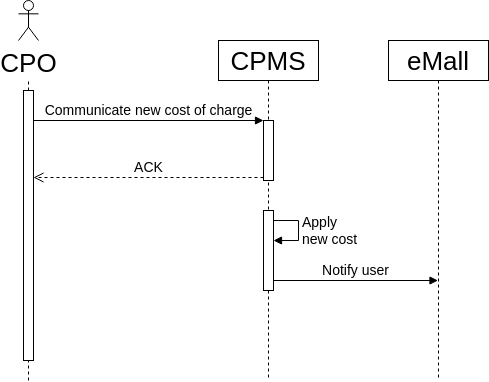

The diagram above was exported from draw.io. Its source (the exported page's mxGraphModel, read from the mxfile embedded in the PNG):
<mxGraphModel dx="1213" dy="525" grid="1" gridSize="10" guides="1" tooltips="1" connect="1" arrows="1" fold="1" page="0" pageScale="1" pageWidth="850" pageHeight="1100" math="0" shadow="0">
  <root>
    <mxCell id="0" />
    <mxCell id="1" parent="0" />
    <mxCell id="-8IOhmbhTT8HpA4gYv_0-12" value="CPO" style="shape=umlActor;verticalLabelPosition=bottom;verticalAlign=top;html=1;outlineConnect=0;fontSize=26;" vertex="1" parent="1">
      <mxGeometry x="-190" y="220" width="20" height="40" as="geometry" />
    </mxCell>
    <mxCell id="-8IOhmbhTT8HpA4gYv_0-13" value="" style="endArrow=none;dashed=1;html=1;rounded=0;labelBackgroundColor=none;fontSize=26;startArrow=none;" edge="1" parent="1" source="-8IOhmbhTT8HpA4gYv_0-18">
      <mxGeometry width="50" height="50" relative="1" as="geometry">
        <mxPoint x="-180" y="600" as="sourcePoint" />
        <mxPoint x="-180" y="300" as="targetPoint" />
      </mxGeometry>
    </mxCell>
    <mxCell id="-8IOhmbhTT8HpA4gYv_0-17" value="CPMS" style="shape=umlLifeline;perimeter=lifelinePerimeter;whiteSpace=wrap;html=1;container=1;collapsible=0;recursiveResize=0;outlineConnect=0;fontSize=26;" vertex="1" parent="1">
      <mxGeometry x="10" y="260" width="100" height="340" as="geometry" />
    </mxCell>
    <mxCell id="-8IOhmbhTT8HpA4gYv_0-20" value="" style="html=1;points=[];perimeter=orthogonalPerimeter;fontSize=14;" vertex="1" parent="-8IOhmbhTT8HpA4gYv_0-17">
      <mxGeometry x="45" y="80" width="10" height="60" as="geometry" />
    </mxCell>
    <mxCell id="-8IOhmbhTT8HpA4gYv_0-24" value="" style="html=1;points=[];perimeter=orthogonalPerimeter;fontSize=26;" vertex="1" parent="-8IOhmbhTT8HpA4gYv_0-17">
      <mxGeometry x="45" y="170" width="10" height="80" as="geometry" />
    </mxCell>
    <mxCell id="-8IOhmbhTT8HpA4gYv_0-25" value="&lt;div&gt;Apply &lt;br&gt;&lt;/div&gt;&lt;div&gt;new cost&lt;/div&gt;" style="edgeStyle=orthogonalEdgeStyle;html=1;align=left;spacingLeft=2;endArrow=block;rounded=0;labelBackgroundColor=none;fontSize=14;" edge="1" target="-8IOhmbhTT8HpA4gYv_0-24" parent="-8IOhmbhTT8HpA4gYv_0-17" source="-8IOhmbhTT8HpA4gYv_0-24">
      <mxGeometry relative="1" as="geometry">
        <mxPoint x="50" y="150" as="sourcePoint" />
        <Array as="points">
          <mxPoint x="80" y="180" />
          <mxPoint x="80" y="200" />
        </Array>
        <mxPoint x="60" y="200" as="targetPoint" />
      </mxGeometry>
    </mxCell>
    <mxCell id="-8IOhmbhTT8HpA4gYv_0-18" value="" style="html=1;points=[];perimeter=orthogonalPerimeter;fontSize=26;" vertex="1" parent="1">
      <mxGeometry x="-185" y="310" width="10" height="270" as="geometry" />
    </mxCell>
    <mxCell id="-8IOhmbhTT8HpA4gYv_0-19" value="" style="endArrow=none;dashed=1;html=1;rounded=0;labelBackgroundColor=none;fontSize=26;" edge="1" parent="1" target="-8IOhmbhTT8HpA4gYv_0-18">
      <mxGeometry width="50" height="50" relative="1" as="geometry">
        <mxPoint x="-180" y="600" as="sourcePoint" />
        <mxPoint x="-180" y="300" as="targetPoint" />
      </mxGeometry>
    </mxCell>
    <mxCell id="-8IOhmbhTT8HpA4gYv_0-21" value="Communicate new cost of charge" style="html=1;verticalAlign=bottom;endArrow=block;entryX=0;entryY=0;rounded=0;labelBackgroundColor=none;fontSize=14;" edge="1" target="-8IOhmbhTT8HpA4gYv_0-20" parent="1" source="-8IOhmbhTT8HpA4gYv_0-18">
      <mxGeometry relative="1" as="geometry">
        <mxPoint x="-15" y="340" as="sourcePoint" />
      </mxGeometry>
    </mxCell>
    <mxCell id="-8IOhmbhTT8HpA4gYv_0-22" value="ACK" style="html=1;verticalAlign=bottom;endArrow=open;dashed=1;endSize=8;exitX=0;exitY=0.95;rounded=0;labelBackgroundColor=none;fontSize=14;" edge="1" parent="1">
      <mxGeometry relative="1" as="geometry">
        <mxPoint x="-175" y="397" as="targetPoint" />
        <mxPoint x="55" y="397" as="sourcePoint" />
      </mxGeometry>
    </mxCell>
    <mxCell id="-8IOhmbhTT8HpA4gYv_0-23" value="&lt;font style=&quot;font-size: 26px;&quot;&gt;eMall&lt;/font&gt;" style="shape=umlLifeline;perimeter=lifelinePerimeter;whiteSpace=wrap;html=1;container=1;collapsible=0;recursiveResize=0;outlineConnect=0;fontSize=14;" vertex="1" parent="1">
      <mxGeometry x="180" y="260" width="100" height="340" as="geometry" />
    </mxCell>
    <mxCell id="-8IOhmbhTT8HpA4gYv_0-27" value="Notify user" style="html=1;verticalAlign=bottom;endArrow=block;rounded=0;labelBackgroundColor=none;fontSize=14;" edge="1" parent="1">
      <mxGeometry width="80" relative="1" as="geometry">
        <mxPoint x="65" y="500" as="sourcePoint" />
        <mxPoint x="229.5" y="500" as="targetPoint" />
      </mxGeometry>
    </mxCell>
  </root>
</mxGraphModel>